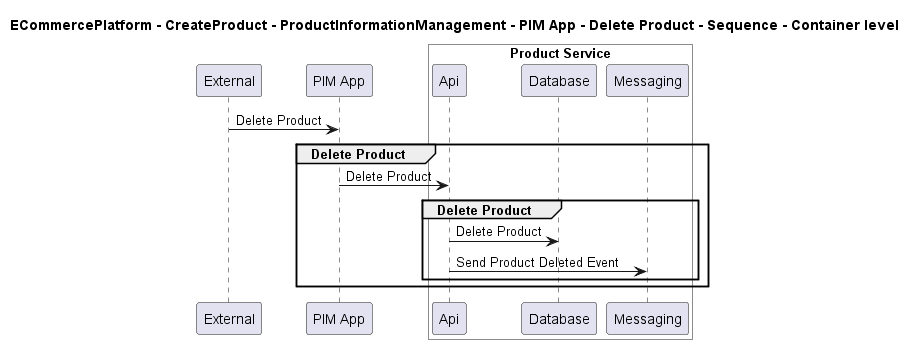

The diagram above was rendered by PlantUML. Its source (embedded in the PNG):
@startuml

title ECommercePlatform - CreateProduct - ProductInformationManagement - PIM App - Delete Product - Sequence - Container level

participant "External" as C4InterFlow.SoftwareSystems.ExternalSystem
participant "PIM App" as ECommercePlatform.CreateProduct.ProductInformationManagement.SoftwareSystems.PIMApp

box "Product Service" #White
    participant "Api" as ECommercePlatform.CreateProduct.ProductInformationManagement.SoftwareSystems.ProductService.Containers.Api
    participant "Database" as ECommercePlatform.CreateProduct.ProductInformationManagement.SoftwareSystems.ProductService.Containers.Database
    participant "Messaging" as ECommercePlatform.CreateProduct.ProductInformationManagement.SoftwareSystems.ProductService.Containers.Messaging
end box


C4InterFlow.SoftwareSystems.ExternalSystem -> ECommercePlatform.CreateProduct.ProductInformationManagement.SoftwareSystems.PIMApp : Delete Product
group Delete Product
ECommercePlatform.CreateProduct.ProductInformationManagement.SoftwareSystems.PIMApp -> ECommercePlatform.CreateProduct.ProductInformationManagement.SoftwareSystems.ProductService.Containers.Api : Delete Product
group Delete Product
ECommercePlatform.CreateProduct.ProductInformationManagement.SoftwareSystems.ProductService.Containers.Api -> ECommercePlatform.CreateProduct.ProductInformationManagement.SoftwareSystems.ProductService.Containers.Database : Delete Product
ECommercePlatform.CreateProduct.ProductInformationManagement.SoftwareSystems.ProductService.Containers.Api -> ECommercePlatform.CreateProduct.ProductInformationManagement.SoftwareSystems.ProductService.Containers.Messaging : Send Product Deleted Event
end
end


@enduml